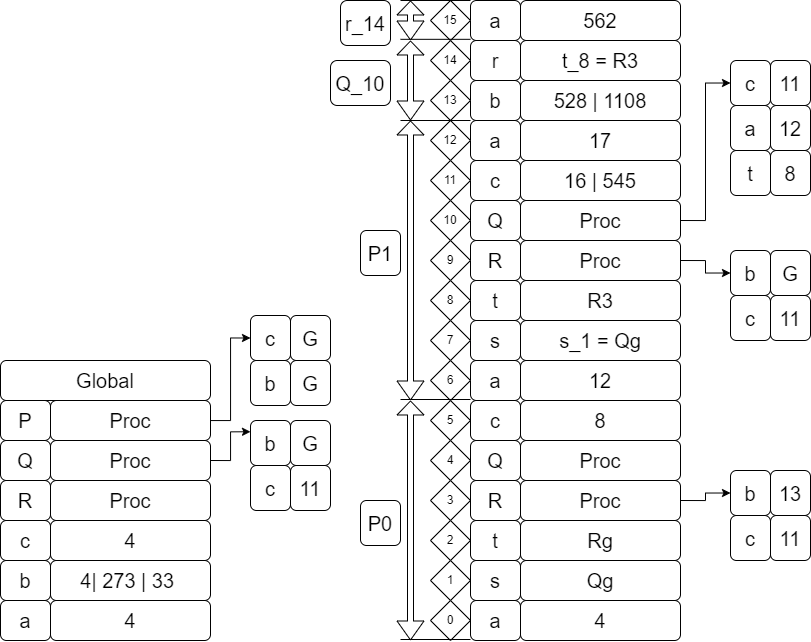

The diagram above was exported from draw.io. Its source (the exported page's mxGraphModel, read from the mxfile embedded in the PNG):
<mxGraphModel dx="1235" dy="735" grid="1" gridSize="10" guides="1" tooltips="1" connect="1" arrows="1" fold="1" page="1" pageScale="1" pageWidth="827" pageHeight="1169" math="0" shadow="0">
  <root>
    <mxCell id="0" />
    <mxCell id="1" parent="0" />
    <mxCell id="WoP3v8NBMiVlZl9M7mVU-423" value="4" style="rounded=1;whiteSpace=wrap;html=1;fontSize=20;" vertex="1" parent="1">
      <mxGeometry x="830" y="1400" width="160" height="40" as="geometry" />
    </mxCell>
    <mxCell id="WoP3v8NBMiVlZl9M7mVU-424" value="&lt;font style=&quot;font-size: 20px;&quot;&gt;a&lt;/font&gt;" style="rounded=1;whiteSpace=wrap;html=1;fontSize=20;" vertex="1" parent="1">
      <mxGeometry x="780" y="1400" width="50" height="40" as="geometry" />
    </mxCell>
    <mxCell id="WoP3v8NBMiVlZl9M7mVU-425" value="&lt;font style=&quot;font-size: 20px;&quot;&gt;b&lt;/font&gt;" style="rounded=1;whiteSpace=wrap;html=1;fontSize=20;" vertex="1" parent="1">
      <mxGeometry x="780" y="1360" width="50" height="40" as="geometry" />
    </mxCell>
    <mxCell id="WoP3v8NBMiVlZl9M7mVU-426" value="&lt;font style=&quot;font-size: 20px;&quot;&gt;c&lt;/font&gt;" style="rounded=1;whiteSpace=wrap;html=1;fontSize=20;" vertex="1" parent="1">
      <mxGeometry x="780" y="1320" width="50" height="40" as="geometry" />
    </mxCell>
    <mxCell id="WoP3v8NBMiVlZl9M7mVU-427" value="&lt;font style=&quot;font-size: 20px;&quot;&gt;R&lt;/font&gt;" style="rounded=1;whiteSpace=wrap;html=1;fontSize=20;" vertex="1" parent="1">
      <mxGeometry x="780" y="1280" width="50" height="40" as="geometry" />
    </mxCell>
    <mxCell id="WoP3v8NBMiVlZl9M7mVU-428" value="&lt;font style=&quot;font-size: 20px;&quot;&gt;Q&lt;/font&gt;" style="rounded=1;whiteSpace=wrap;html=1;fontSize=20;" vertex="1" parent="1">
      <mxGeometry x="780" y="1240" width="50" height="40" as="geometry" />
    </mxCell>
    <mxCell id="WoP3v8NBMiVlZl9M7mVU-429" value="&lt;font style=&quot;font-size: 20px;&quot;&gt;P&lt;/font&gt;" style="rounded=1;whiteSpace=wrap;html=1;fontSize=20;" vertex="1" parent="1">
      <mxGeometry x="780" y="1200" width="50" height="40" as="geometry" />
    </mxCell>
    <mxCell id="WoP3v8NBMiVlZl9M7mVU-430" value="4| 273 | 33&amp;nbsp;" style="rounded=1;whiteSpace=wrap;html=1;fontSize=20;" vertex="1" parent="1">
      <mxGeometry x="830" y="1360" width="160" height="40" as="geometry" />
    </mxCell>
    <mxCell id="WoP3v8NBMiVlZl9M7mVU-431" value="4" style="rounded=1;whiteSpace=wrap;html=1;fontSize=20;" vertex="1" parent="1">
      <mxGeometry x="830" y="1320" width="160" height="40" as="geometry" />
    </mxCell>
    <mxCell id="WoP3v8NBMiVlZl9M7mVU-432" value="Proc" style="rounded=1;whiteSpace=wrap;html=1;fontSize=20;" vertex="1" parent="1">
      <mxGeometry x="830" y="1280" width="160" height="40" as="geometry" />
    </mxCell>
    <mxCell id="WoP3v8NBMiVlZl9M7mVU-433" style="edgeStyle=orthogonalEdgeStyle;rounded=0;orthogonalLoop=1;jettySize=auto;html=1;exitX=1;exitY=0.5;exitDx=0;exitDy=0;entryX=0;entryY=0.25;entryDx=0;entryDy=0;" edge="1" parent="1" source="WoP3v8NBMiVlZl9M7mVU-434" target="WoP3v8NBMiVlZl9M7mVU-492">
      <mxGeometry relative="1" as="geometry">
        <mxPoint x="1020" y="1230" as="targetPoint" />
      </mxGeometry>
    </mxCell>
    <mxCell id="WoP3v8NBMiVlZl9M7mVU-434" value="Proc" style="rounded=1;whiteSpace=wrap;html=1;fontSize=20;" vertex="1" parent="1">
      <mxGeometry x="830" y="1240" width="160" height="40" as="geometry" />
    </mxCell>
    <mxCell id="WoP3v8NBMiVlZl9M7mVU-435" value="" style="edgeStyle=orthogonalEdgeStyle;rounded=0;orthogonalLoop=1;jettySize=auto;html=1;entryX=0;entryY=0.5;entryDx=0;entryDy=0;" edge="1" parent="1" source="WoP3v8NBMiVlZl9M7mVU-436" target="WoP3v8NBMiVlZl9M7mVU-523">
      <mxGeometry relative="1" as="geometry">
        <mxPoint x="1020" y="1130" as="targetPoint" />
      </mxGeometry>
    </mxCell>
    <mxCell id="WoP3v8NBMiVlZl9M7mVU-436" value="Proc" style="rounded=1;whiteSpace=wrap;html=1;fontSize=20;" vertex="1" parent="1">
      <mxGeometry x="830" y="1200" width="160" height="40" as="geometry" />
    </mxCell>
    <mxCell id="WoP3v8NBMiVlZl9M7mVU-437" value="Global" style="rounded=1;whiteSpace=wrap;html=1;fontSize=20;" vertex="1" parent="1">
      <mxGeometry x="780" y="1160" width="210" height="40" as="geometry" />
    </mxCell>
    <mxCell id="WoP3v8NBMiVlZl9M7mVU-438" value="0" style="rhombus;whiteSpace=wrap;html=1;" vertex="1" parent="1">
      <mxGeometry x="1210" y="1400" width="40" height="40" as="geometry" />
    </mxCell>
    <mxCell id="WoP3v8NBMiVlZl9M7mVU-439" value="1" style="rhombus;whiteSpace=wrap;html=1;" vertex="1" parent="1">
      <mxGeometry x="1210" y="1360" width="40" height="40" as="geometry" />
    </mxCell>
    <mxCell id="WoP3v8NBMiVlZl9M7mVU-440" value="2" style="rhombus;whiteSpace=wrap;html=1;" vertex="1" parent="1">
      <mxGeometry x="1210" y="1320" width="40" height="40" as="geometry" />
    </mxCell>
    <mxCell id="WoP3v8NBMiVlZl9M7mVU-441" value="3" style="rhombus;whiteSpace=wrap;html=1;" vertex="1" parent="1">
      <mxGeometry x="1210" y="1280" width="40" height="40" as="geometry" />
    </mxCell>
    <mxCell id="WoP3v8NBMiVlZl9M7mVU-442" value="4" style="rhombus;whiteSpace=wrap;html=1;" vertex="1" parent="1">
      <mxGeometry x="1210" y="1240" width="40" height="40" as="geometry" />
    </mxCell>
    <mxCell id="WoP3v8NBMiVlZl9M7mVU-443" value="5" style="rhombus;whiteSpace=wrap;html=1;" vertex="1" parent="1">
      <mxGeometry x="1210" y="1200" width="40" height="40" as="geometry" />
    </mxCell>
    <mxCell id="WoP3v8NBMiVlZl9M7mVU-444" value="4" style="rounded=1;whiteSpace=wrap;html=1;fontSize=20;" vertex="1" parent="1">
      <mxGeometry x="1300" y="1400" width="160" height="40" as="geometry" />
    </mxCell>
    <mxCell id="WoP3v8NBMiVlZl9M7mVU-445" value="&lt;font style=&quot;font-size: 20px;&quot;&gt;a&lt;/font&gt;" style="rounded=1;whiteSpace=wrap;html=1;fontSize=20;" vertex="1" parent="1">
      <mxGeometry x="1250" y="1400" width="50" height="40" as="geometry" />
    </mxCell>
    <mxCell id="WoP3v8NBMiVlZl9M7mVU-446" value="&lt;font style=&quot;font-size: 20px;&quot;&gt;s&lt;/font&gt;" style="rounded=1;whiteSpace=wrap;html=1;fontSize=20;" vertex="1" parent="1">
      <mxGeometry x="1250" y="1360" width="50" height="40" as="geometry" />
    </mxCell>
    <mxCell id="WoP3v8NBMiVlZl9M7mVU-447" value="&lt;font style=&quot;font-size: 20px;&quot;&gt;t&lt;/font&gt;" style="rounded=1;whiteSpace=wrap;html=1;fontSize=20;" vertex="1" parent="1">
      <mxGeometry x="1250" y="1320" width="50" height="40" as="geometry" />
    </mxCell>
    <mxCell id="WoP3v8NBMiVlZl9M7mVU-448" value="&lt;font style=&quot;font-size: 20px;&quot;&gt;R&lt;/font&gt;" style="rounded=1;whiteSpace=wrap;html=1;fontSize=20;" vertex="1" parent="1">
      <mxGeometry x="1250" y="1280" width="50" height="40" as="geometry" />
    </mxCell>
    <mxCell id="WoP3v8NBMiVlZl9M7mVU-449" value="&lt;font style=&quot;font-size: 20px;&quot;&gt;Q&lt;/font&gt;" style="rounded=1;whiteSpace=wrap;html=1;fontSize=20;" vertex="1" parent="1">
      <mxGeometry x="1250" y="1240" width="50" height="40" as="geometry" />
    </mxCell>
    <mxCell id="WoP3v8NBMiVlZl9M7mVU-450" value="c" style="rounded=1;whiteSpace=wrap;html=1;fontSize=20;" vertex="1" parent="1">
      <mxGeometry x="1250" y="1200" width="50" height="40" as="geometry" />
    </mxCell>
    <mxCell id="WoP3v8NBMiVlZl9M7mVU-451" value="Qg" style="rounded=1;whiteSpace=wrap;html=1;fontSize=20;" vertex="1" parent="1">
      <mxGeometry x="1300" y="1360" width="160" height="40" as="geometry" />
    </mxCell>
    <mxCell id="WoP3v8NBMiVlZl9M7mVU-452" value="Rg" style="rounded=1;whiteSpace=wrap;html=1;fontSize=20;" vertex="1" parent="1">
      <mxGeometry x="1300" y="1320" width="160" height="40" as="geometry" />
    </mxCell>
    <mxCell id="WoP3v8NBMiVlZl9M7mVU-453" style="edgeStyle=orthogonalEdgeStyle;rounded=0;orthogonalLoop=1;jettySize=auto;html=1;exitX=1;exitY=0.5;exitDx=0;exitDy=0;entryX=0;entryY=0.5;entryDx=0;entryDy=0;" edge="1" parent="1" source="WoP3v8NBMiVlZl9M7mVU-454" target="WoP3v8NBMiVlZl9M7mVU-519">
      <mxGeometry relative="1" as="geometry" />
    </mxCell>
    <mxCell id="WoP3v8NBMiVlZl9M7mVU-454" value="Proc" style="rounded=1;whiteSpace=wrap;html=1;fontSize=20;" vertex="1" parent="1">
      <mxGeometry x="1300" y="1280" width="160" height="40" as="geometry" />
    </mxCell>
    <mxCell id="WoP3v8NBMiVlZl9M7mVU-455" value="Proc" style="rounded=1;whiteSpace=wrap;html=1;fontSize=20;" vertex="1" parent="1">
      <mxGeometry x="1300" y="1240" width="160" height="40" as="geometry" />
    </mxCell>
    <mxCell id="WoP3v8NBMiVlZl9M7mVU-456" value="8" style="rounded=1;whiteSpace=wrap;html=1;fontSize=20;" vertex="1" parent="1">
      <mxGeometry x="1300" y="1200" width="160" height="40" as="geometry" />
    </mxCell>
    <mxCell id="WoP3v8NBMiVlZl9M7mVU-457" value="12" style="rounded=1;whiteSpace=wrap;html=1;fontSize=20;" vertex="1" parent="1">
      <mxGeometry x="1300" y="1160" width="160" height="40" as="geometry" />
    </mxCell>
    <mxCell id="WoP3v8NBMiVlZl9M7mVU-458" value="a" style="rounded=1;whiteSpace=wrap;html=1;fontSize=20;" vertex="1" parent="1">
      <mxGeometry x="1250" y="1160" width="50" height="40" as="geometry" />
    </mxCell>
    <mxCell id="WoP3v8NBMiVlZl9M7mVU-459" value="&lt;font style=&quot;font-size: 20px;&quot;&gt;s&lt;/font&gt;" style="rounded=1;whiteSpace=wrap;html=1;fontSize=20;" vertex="1" parent="1">
      <mxGeometry x="1250" y="1120" width="50" height="40" as="geometry" />
    </mxCell>
    <mxCell id="WoP3v8NBMiVlZl9M7mVU-460" value="&lt;font style=&quot;font-size: 20px;&quot;&gt;t&lt;/font&gt;" style="rounded=1;whiteSpace=wrap;html=1;fontSize=20;" vertex="1" parent="1">
      <mxGeometry x="1250" y="1080" width="50" height="40" as="geometry" />
    </mxCell>
    <mxCell id="WoP3v8NBMiVlZl9M7mVU-461" value="&lt;font style=&quot;font-size: 20px;&quot;&gt;R&lt;/font&gt;" style="rounded=1;whiteSpace=wrap;html=1;fontSize=20;" vertex="1" parent="1">
      <mxGeometry x="1250" y="1040" width="50" height="40" as="geometry" />
    </mxCell>
    <mxCell id="WoP3v8NBMiVlZl9M7mVU-462" value="Q" style="rounded=1;whiteSpace=wrap;html=1;fontSize=20;" vertex="1" parent="1">
      <mxGeometry x="1250" y="1000" width="50" height="40" as="geometry" />
    </mxCell>
    <mxCell id="WoP3v8NBMiVlZl9M7mVU-463" value="&lt;font style=&quot;font-size: 20px;&quot;&gt;c&lt;/font&gt;" style="rounded=1;whiteSpace=wrap;html=1;fontSize=20;" vertex="1" parent="1">
      <mxGeometry x="1250" y="960" width="50" height="40" as="geometry" />
    </mxCell>
    <mxCell id="WoP3v8NBMiVlZl9M7mVU-464" value="s_1 = Qg" style="rounded=1;whiteSpace=wrap;html=1;fontSize=20;" vertex="1" parent="1">
      <mxGeometry x="1300" y="1120" width="160" height="40" as="geometry" />
    </mxCell>
    <mxCell id="WoP3v8NBMiVlZl9M7mVU-465" value="R3" style="rounded=1;whiteSpace=wrap;html=1;fontSize=20;" vertex="1" parent="1">
      <mxGeometry x="1300" y="1080" width="160" height="40" as="geometry" />
    </mxCell>
    <mxCell id="WoP3v8NBMiVlZl9M7mVU-466" style="edgeStyle=orthogonalEdgeStyle;rounded=0;orthogonalLoop=1;jettySize=auto;html=1;exitX=1;exitY=0.5;exitDx=0;exitDy=0;entryX=0;entryY=0.5;entryDx=0;entryDy=0;" edge="1" parent="1" source="WoP3v8NBMiVlZl9M7mVU-467" target="WoP3v8NBMiVlZl9M7mVU-503">
      <mxGeometry relative="1" as="geometry" />
    </mxCell>
    <mxCell id="WoP3v8NBMiVlZl9M7mVU-467" value="Proc" style="rounded=1;whiteSpace=wrap;html=1;fontSize=20;" vertex="1" parent="1">
      <mxGeometry x="1300" y="1040" width="160" height="40" as="geometry" />
    </mxCell>
    <mxCell id="WoP3v8NBMiVlZl9M7mVU-468" style="edgeStyle=orthogonalEdgeStyle;rounded=0;orthogonalLoop=1;jettySize=auto;html=1;exitX=1;exitY=0.5;exitDx=0;exitDy=0;entryX=0;entryY=0.5;entryDx=0;entryDy=0;" edge="1" parent="1" source="WoP3v8NBMiVlZl9M7mVU-469" target="WoP3v8NBMiVlZl9M7mVU-513">
      <mxGeometry relative="1" as="geometry" />
    </mxCell>
    <mxCell id="WoP3v8NBMiVlZl9M7mVU-469" value="Proc" style="rounded=1;whiteSpace=wrap;html=1;fontSize=20;" vertex="1" parent="1">
      <mxGeometry x="1300" y="1000" width="160" height="40" as="geometry" />
    </mxCell>
    <mxCell id="WoP3v8NBMiVlZl9M7mVU-470" value="16 | 545" style="rounded=1;whiteSpace=wrap;html=1;fontSize=20;" vertex="1" parent="1">
      <mxGeometry x="1300" y="960" width="160" height="40" as="geometry" />
    </mxCell>
    <mxCell id="WoP3v8NBMiVlZl9M7mVU-471" value="17" style="rounded=1;whiteSpace=wrap;html=1;fontSize=20;" vertex="1" parent="1">
      <mxGeometry x="1300" y="920" width="160" height="40" as="geometry" />
    </mxCell>
    <mxCell id="WoP3v8NBMiVlZl9M7mVU-472" value="&lt;font style=&quot;font-size: 20px;&quot;&gt;a&lt;/font&gt;" style="rounded=1;whiteSpace=wrap;html=1;fontSize=20;" vertex="1" parent="1">
      <mxGeometry x="1250" y="920" width="50" height="40" as="geometry" />
    </mxCell>
    <mxCell id="WoP3v8NBMiVlZl9M7mVU-473" value="&lt;font style=&quot;font-size: 20px;&quot;&gt;b&lt;/font&gt;" style="rounded=1;whiteSpace=wrap;html=1;fontSize=20;" vertex="1" parent="1">
      <mxGeometry x="1250" y="880" width="50" height="40" as="geometry" />
    </mxCell>
    <mxCell id="WoP3v8NBMiVlZl9M7mVU-474" value="r" style="rounded=1;whiteSpace=wrap;html=1;fontSize=20;" vertex="1" parent="1">
      <mxGeometry x="1250" y="840" width="50" height="40" as="geometry" />
    </mxCell>
    <mxCell id="WoP3v8NBMiVlZl9M7mVU-475" value="a" style="rounded=1;whiteSpace=wrap;html=1;fontSize=20;" vertex="1" parent="1">
      <mxGeometry x="1250" y="800" width="50" height="40" as="geometry" />
    </mxCell>
    <mxCell id="WoP3v8NBMiVlZl9M7mVU-476" value="528 | 1108" style="rounded=1;whiteSpace=wrap;html=1;fontSize=20;" vertex="1" parent="1">
      <mxGeometry x="1300" y="880" width="160" height="40" as="geometry" />
    </mxCell>
    <mxCell id="WoP3v8NBMiVlZl9M7mVU-477" value="t_8 = R3" style="rounded=1;whiteSpace=wrap;html=1;fontSize=20;" vertex="1" parent="1">
      <mxGeometry x="1300" y="840" width="160" height="40" as="geometry" />
    </mxCell>
    <mxCell id="WoP3v8NBMiVlZl9M7mVU-478" value="562" style="rounded=1;whiteSpace=wrap;html=1;fontSize=20;" vertex="1" parent="1">
      <mxGeometry x="1300" y="800" width="160" height="40" as="geometry" />
    </mxCell>
    <mxCell id="WoP3v8NBMiVlZl9M7mVU-479" value="6" style="rhombus;whiteSpace=wrap;html=1;" vertex="1" parent="1">
      <mxGeometry x="1210" y="1160" width="40" height="40" as="geometry" />
    </mxCell>
    <mxCell id="WoP3v8NBMiVlZl9M7mVU-480" value="7" style="rhombus;whiteSpace=wrap;html=1;" vertex="1" parent="1">
      <mxGeometry x="1210" y="1120" width="40" height="40" as="geometry" />
    </mxCell>
    <mxCell id="WoP3v8NBMiVlZl9M7mVU-481" value="8" style="rhombus;whiteSpace=wrap;html=1;" vertex="1" parent="1">
      <mxGeometry x="1210" y="1080" width="40" height="40" as="geometry" />
    </mxCell>
    <mxCell id="WoP3v8NBMiVlZl9M7mVU-482" value="9" style="rhombus;whiteSpace=wrap;html=1;" vertex="1" parent="1">
      <mxGeometry x="1210" y="1040" width="40" height="40" as="geometry" />
    </mxCell>
    <mxCell id="WoP3v8NBMiVlZl9M7mVU-483" value="10" style="rhombus;whiteSpace=wrap;html=1;" vertex="1" parent="1">
      <mxGeometry x="1210" y="1000" width="40" height="40" as="geometry" />
    </mxCell>
    <mxCell id="WoP3v8NBMiVlZl9M7mVU-484" value="11" style="rhombus;whiteSpace=wrap;html=1;" vertex="1" parent="1">
      <mxGeometry x="1210" y="960" width="40" height="40" as="geometry" />
    </mxCell>
    <mxCell id="WoP3v8NBMiVlZl9M7mVU-485" value="12" style="rhombus;whiteSpace=wrap;html=1;" vertex="1" parent="1">
      <mxGeometry x="1210" y="920" width="40" height="40" as="geometry" />
    </mxCell>
    <mxCell id="WoP3v8NBMiVlZl9M7mVU-486" value="13" style="rhombus;whiteSpace=wrap;html=1;" vertex="1" parent="1">
      <mxGeometry x="1210" y="880" width="40" height="40" as="geometry" />
    </mxCell>
    <mxCell id="WoP3v8NBMiVlZl9M7mVU-487" value="14" style="rhombus;whiteSpace=wrap;html=1;" vertex="1" parent="1">
      <mxGeometry x="1210" y="840" width="40" height="40" as="geometry" />
    </mxCell>
    <mxCell id="WoP3v8NBMiVlZl9M7mVU-488" value="15" style="rhombus;whiteSpace=wrap;html=1;" vertex="1" parent="1">
      <mxGeometry x="1210" y="800" width="40" height="40" as="geometry" />
    </mxCell>
    <mxCell id="WoP3v8NBMiVlZl9M7mVU-489" value="b" style="whiteSpace=wrap;html=1;fontSize=20;rounded=1;" vertex="1" parent="1">
      <mxGeometry x="1030" y="1160" width="40" height="45" as="geometry" />
    </mxCell>
    <mxCell id="WoP3v8NBMiVlZl9M7mVU-490" value="G" style="whiteSpace=wrap;html=1;fontSize=20;rounded=1;" vertex="1" parent="1">
      <mxGeometry x="1070" y="1160" width="40" height="45" as="geometry" />
    </mxCell>
    <mxCell id="WoP3v8NBMiVlZl9M7mVU-491" value="" style="group" vertex="1" connectable="0" parent="1">
      <mxGeometry x="1030" y="1220" width="80" height="90" as="geometry" />
    </mxCell>
    <mxCell id="WoP3v8NBMiVlZl9M7mVU-492" value="b" style="whiteSpace=wrap;html=1;fontSize=20;rounded=1;" vertex="1" parent="WoP3v8NBMiVlZl9M7mVU-491">
      <mxGeometry width="40" height="45" as="geometry" />
    </mxCell>
    <mxCell id="WoP3v8NBMiVlZl9M7mVU-493" value="G" style="whiteSpace=wrap;html=1;fontSize=20;rounded=1;" vertex="1" parent="WoP3v8NBMiVlZl9M7mVU-491">
      <mxGeometry x="40" width="40" height="45" as="geometry" />
    </mxCell>
    <mxCell id="WoP3v8NBMiVlZl9M7mVU-494" value="c" style="whiteSpace=wrap;html=1;fontSize=20;rounded=1;" vertex="1" parent="WoP3v8NBMiVlZl9M7mVU-491">
      <mxGeometry y="45" width="40" height="45" as="geometry" />
    </mxCell>
    <mxCell id="WoP3v8NBMiVlZl9M7mVU-495" value="11" style="whiteSpace=wrap;html=1;fontSize=20;rounded=1;" vertex="1" parent="WoP3v8NBMiVlZl9M7mVU-491">
      <mxGeometry x="40" y="45" width="40" height="45" as="geometry" />
    </mxCell>
    <mxCell id="WoP3v8NBMiVlZl9M7mVU-496" value="" style="shape=flexArrow;endArrow=classic;startArrow=classic;html=1;rounded=0;width=6;endSize=4.33;" edge="1" parent="1">
      <mxGeometry width="100" height="100" relative="1" as="geometry">
        <mxPoint x="1190" y="1440" as="sourcePoint" />
        <mxPoint x="1190" y="1200" as="targetPoint" />
      </mxGeometry>
    </mxCell>
    <mxCell id="WoP3v8NBMiVlZl9M7mVU-497" value="" style="endArrow=none;html=1;rounded=0;" edge="1" parent="1">
      <mxGeometry width="50" height="50" relative="1" as="geometry">
        <mxPoint x="1180" y="1199" as="sourcePoint" />
        <mxPoint x="1250" y="1199" as="targetPoint" />
      </mxGeometry>
    </mxCell>
    <mxCell id="WoP3v8NBMiVlZl9M7mVU-498" value="" style="endArrow=none;html=1;rounded=0;" edge="1" parent="1">
      <mxGeometry width="50" height="50" relative="1" as="geometry">
        <mxPoint x="1180" y="1439" as="sourcePoint" />
        <mxPoint x="1250" y="1439" as="targetPoint" />
      </mxGeometry>
    </mxCell>
    <mxCell id="WoP3v8NBMiVlZl9M7mVU-499" value="P0" style="whiteSpace=wrap;html=1;fontSize=20;rounded=1;" vertex="1" parent="1">
      <mxGeometry x="1140" y="1300" width="40" height="45" as="geometry" />
    </mxCell>
    <mxCell id="WoP3v8NBMiVlZl9M7mVU-500" value="" style="shape=flexArrow;endArrow=classic;startArrow=classic;html=1;rounded=0;width=6;endSize=4.33;" edge="1" parent="1">
      <mxGeometry width="100" height="100" relative="1" as="geometry">
        <mxPoint x="1190" y="1200" as="sourcePoint" />
        <mxPoint x="1190" y="920" as="targetPoint" />
      </mxGeometry>
    </mxCell>
    <mxCell id="WoP3v8NBMiVlZl9M7mVU-501" value="" style="endArrow=none;html=1;rounded=0;" edge="1" parent="1">
      <mxGeometry width="50" height="50" relative="1" as="geometry">
        <mxPoint x="1180" y="920" as="sourcePoint" />
        <mxPoint x="1250" y="920" as="targetPoint" />
      </mxGeometry>
    </mxCell>
    <mxCell id="WoP3v8NBMiVlZl9M7mVU-502" value="P1" style="whiteSpace=wrap;html=1;fontSize=20;rounded=1;" vertex="1" parent="1">
      <mxGeometry x="1140" y="1030" width="40" height="45" as="geometry" />
    </mxCell>
    <mxCell id="WoP3v8NBMiVlZl9M7mVU-503" value="b" style="whiteSpace=wrap;html=1;fontSize=20;rounded=1;" vertex="1" parent="1">
      <mxGeometry x="1510" y="1050" width="40" height="45" as="geometry" />
    </mxCell>
    <mxCell id="WoP3v8NBMiVlZl9M7mVU-504" value="G" style="whiteSpace=wrap;html=1;fontSize=20;rounded=1;" vertex="1" parent="1">
      <mxGeometry x="1550" y="1050" width="40" height="45" as="geometry" />
    </mxCell>
    <mxCell id="WoP3v8NBMiVlZl9M7mVU-505" value="c" style="whiteSpace=wrap;html=1;fontSize=20;rounded=1;" vertex="1" parent="1">
      <mxGeometry x="1510" y="1095" width="40" height="45" as="geometry" />
    </mxCell>
    <mxCell id="WoP3v8NBMiVlZl9M7mVU-506" value="11" style="whiteSpace=wrap;html=1;fontSize=20;rounded=1;" vertex="1" parent="1">
      <mxGeometry x="1550" y="1095" width="40" height="45" as="geometry" />
    </mxCell>
    <mxCell id="WoP3v8NBMiVlZl9M7mVU-507" value="" style="shape=flexArrow;endArrow=classic;startArrow=classic;html=1;rounded=0;width=6;endSize=4.33;" edge="1" parent="1">
      <mxGeometry width="100" height="100" relative="1" as="geometry">
        <mxPoint x="1190" y="920" as="sourcePoint" />
        <mxPoint x="1190" y="840" as="targetPoint" />
      </mxGeometry>
    </mxCell>
    <mxCell id="WoP3v8NBMiVlZl9M7mVU-508" value="" style="endArrow=none;html=1;rounded=0;" edge="1" parent="1">
      <mxGeometry width="50" height="50" relative="1" as="geometry">
        <mxPoint x="1180" y="838.8199999999999" as="sourcePoint" />
        <mxPoint x="1250" y="838.8199999999999" as="targetPoint" />
      </mxGeometry>
    </mxCell>
    <mxCell id="WoP3v8NBMiVlZl9M7mVU-509" value="Q_10" style="whiteSpace=wrap;html=1;fontSize=20;rounded=1;" vertex="1" parent="1">
      <mxGeometry x="1110" y="860" width="60" height="45" as="geometry" />
    </mxCell>
    <mxCell id="WoP3v8NBMiVlZl9M7mVU-510" value="" style="endArrow=none;html=1;rounded=0;" edge="1" parent="1">
      <mxGeometry width="50" height="50" relative="1" as="geometry">
        <mxPoint x="1180" y="800" as="sourcePoint" />
        <mxPoint x="1250" y="800" as="targetPoint" />
      </mxGeometry>
    </mxCell>
    <mxCell id="WoP3v8NBMiVlZl9M7mVU-511" value="" style="shape=flexArrow;endArrow=classic;startArrow=classic;html=1;rounded=0;width=6;endSize=4.33;" edge="1" parent="1">
      <mxGeometry width="100" height="100" relative="1" as="geometry">
        <mxPoint x="1190" y="840" as="sourcePoint" />
        <mxPoint x="1190" y="800" as="targetPoint" />
      </mxGeometry>
    </mxCell>
    <mxCell id="WoP3v8NBMiVlZl9M7mVU-512" value="r_14" style="whiteSpace=wrap;html=1;fontSize=20;rounded=1;" vertex="1" parent="1">
      <mxGeometry x="1120" y="800" width="50" height="45" as="geometry" />
    </mxCell>
    <mxCell id="WoP3v8NBMiVlZl9M7mVU-513" value="c" style="whiteSpace=wrap;html=1;fontSize=20;rounded=1;" vertex="1" parent="1">
      <mxGeometry x="1510" y="860" width="40" height="45" as="geometry" />
    </mxCell>
    <mxCell id="WoP3v8NBMiVlZl9M7mVU-514" value="11" style="whiteSpace=wrap;html=1;fontSize=20;rounded=1;" vertex="1" parent="1">
      <mxGeometry x="1550" y="860" width="40" height="45" as="geometry" />
    </mxCell>
    <mxCell id="WoP3v8NBMiVlZl9M7mVU-515" value="a" style="whiteSpace=wrap;html=1;fontSize=20;rounded=1;" vertex="1" parent="1">
      <mxGeometry x="1510" y="905" width="40" height="45" as="geometry" />
    </mxCell>
    <mxCell id="WoP3v8NBMiVlZl9M7mVU-516" value="12" style="whiteSpace=wrap;html=1;fontSize=20;rounded=1;" vertex="1" parent="1">
      <mxGeometry x="1550" y="905" width="40" height="45" as="geometry" />
    </mxCell>
    <mxCell id="WoP3v8NBMiVlZl9M7mVU-517" value="t" style="whiteSpace=wrap;html=1;fontSize=20;rounded=1;" vertex="1" parent="1">
      <mxGeometry x="1510" y="950" width="40" height="45" as="geometry" />
    </mxCell>
    <mxCell id="WoP3v8NBMiVlZl9M7mVU-518" value="8" style="whiteSpace=wrap;html=1;fontSize=20;rounded=1;" vertex="1" parent="1">
      <mxGeometry x="1550" y="950" width="40" height="45" as="geometry" />
    </mxCell>
    <mxCell id="WoP3v8NBMiVlZl9M7mVU-519" value="b" style="whiteSpace=wrap;html=1;fontSize=20;rounded=1;" vertex="1" parent="1">
      <mxGeometry x="1510" y="1270" width="40" height="45" as="geometry" />
    </mxCell>
    <mxCell id="WoP3v8NBMiVlZl9M7mVU-520" value="13" style="whiteSpace=wrap;html=1;fontSize=20;rounded=1;" vertex="1" parent="1">
      <mxGeometry x="1550" y="1270" width="40" height="45" as="geometry" />
    </mxCell>
    <mxCell id="WoP3v8NBMiVlZl9M7mVU-521" value="c" style="whiteSpace=wrap;html=1;fontSize=20;rounded=1;" vertex="1" parent="1">
      <mxGeometry x="1510" y="1315" width="40" height="45" as="geometry" />
    </mxCell>
    <mxCell id="WoP3v8NBMiVlZl9M7mVU-522" value="11" style="whiteSpace=wrap;html=1;fontSize=20;rounded=1;" vertex="1" parent="1">
      <mxGeometry x="1550" y="1315" width="40" height="45" as="geometry" />
    </mxCell>
    <mxCell id="WoP3v8NBMiVlZl9M7mVU-523" value="c" style="whiteSpace=wrap;html=1;fontSize=20;rounded=1;" vertex="1" parent="1">
      <mxGeometry x="1030" y="1115" width="40" height="45" as="geometry" />
    </mxCell>
    <mxCell id="WoP3v8NBMiVlZl9M7mVU-524" value="G" style="whiteSpace=wrap;html=1;fontSize=20;rounded=1;" vertex="1" parent="1">
      <mxGeometry x="1070" y="1115" width="40" height="45" as="geometry" />
    </mxCell>
  </root>
</mxGraphModel>